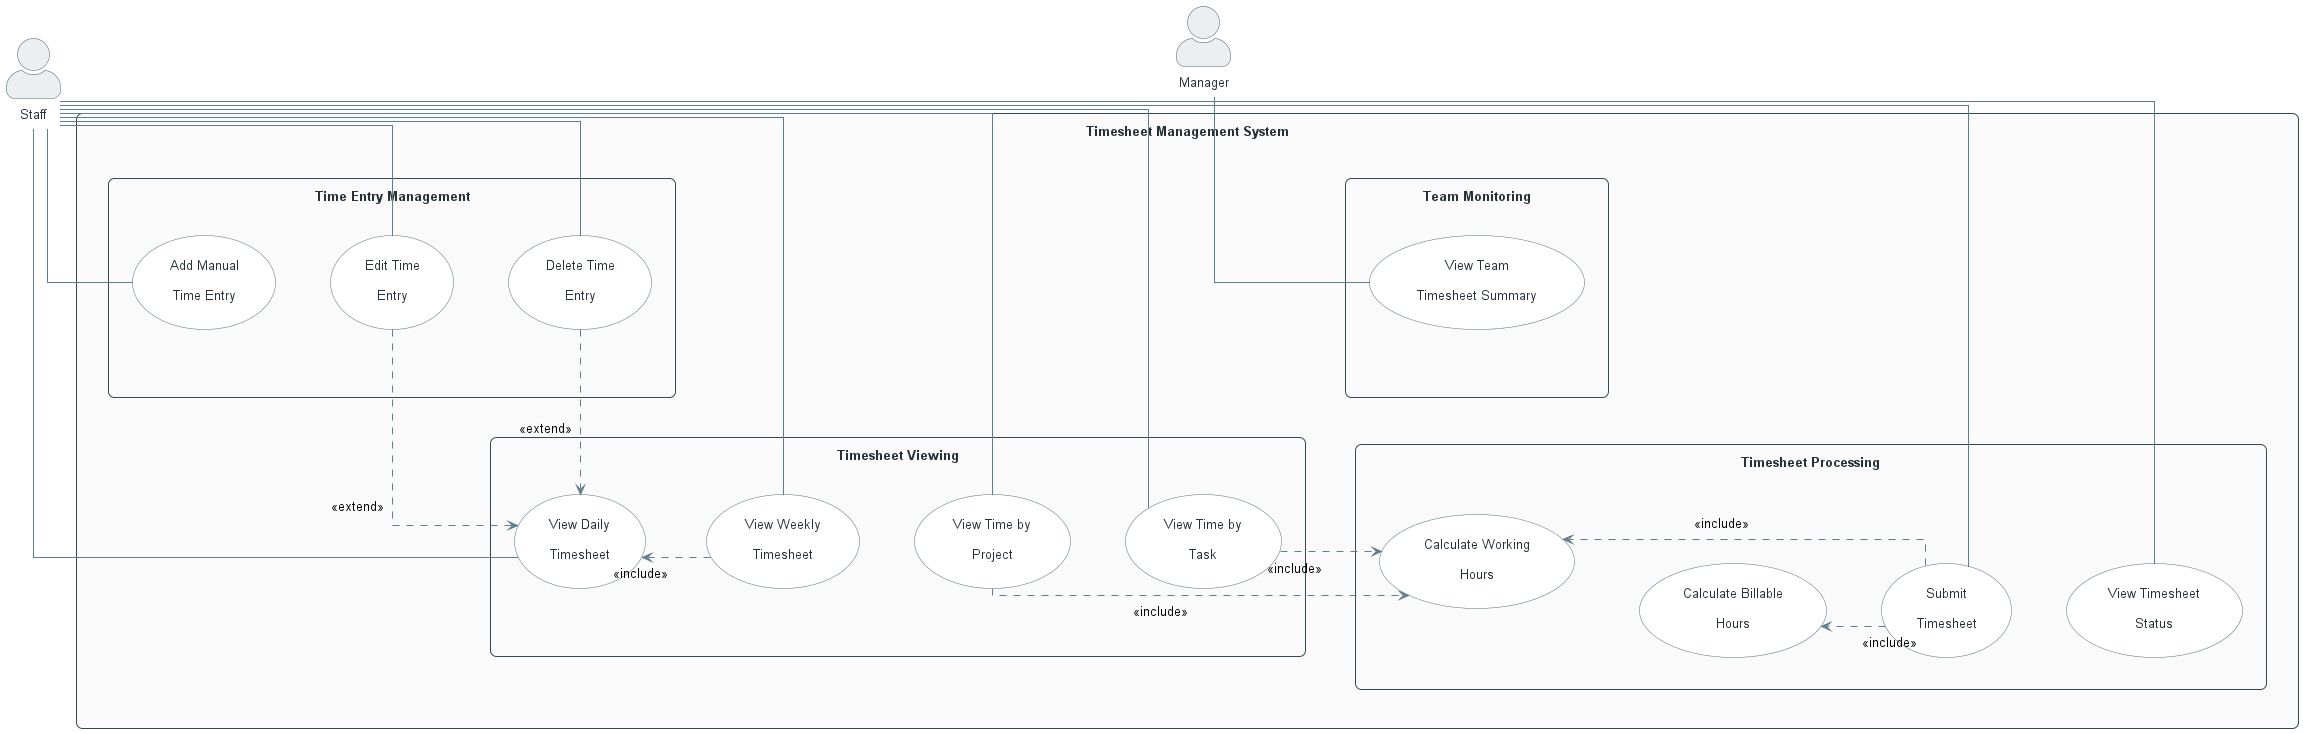

The diagram above was rendered by PlantUML. Its source (embedded in the PNG):
@startuml
left to right direction

' =========================
' General Style
' =========================
skinparam actorStyle awesome
skinparam shadowing false
skinparam linetype ortho
skinparam nodesep 60
skinparam ranksep 55
skinparam padding 8

skinparam ArrowColor #607D8B
skinparam ArrowThickness 1
skinparam DefaultFontName Arial
skinparam DefaultFontSize 13

skinparam actor {
    BackgroundColor #ECEFF1
    BorderColor #455A64
    FontColor #263238
}

skinparam rectangle {
    BackgroundColor #FAFAFA
    BorderColor #37474F
    FontColor #263238
    FontStyle bold
    RoundCorner 12
}

skinparam usecase {
    BackgroundColor #FFFFFF
    BorderColor #546E7A
    FontColor #263238
    ArrowColor #607D8B
}

' =========================
' Actors
' =========================
actor Staff
actor Manager

' =========================
' System Boundary
' =========================
rectangle "Timesheet Management System" {

    rectangle "Timesheet Viewing" as ViewArea {
        usecase "View Daily\nTimesheet" as UC_ViewDaily
        usecase "View Weekly\nTimesheet" as UC_ViewWeekly
        usecase "View Time by\nProject" as UC_ViewProject
        usecase "View Time by\nTask" as UC_ViewTask

        UC_ViewDaily -[hidden]down-> UC_ViewWeekly
        UC_ViewWeekly -[hidden]down-> UC_ViewProject
        UC_ViewProject -[hidden]down-> UC_ViewTask
    }

    rectangle "Time Entry Management" as EntryArea {
        usecase "Add Manual\nTime Entry" as UC_AddEntry
        usecase "Edit Time\nEntry" as UC_EditEntry
        usecase "Delete Time\nEntry" as UC_DeleteEntry

        UC_AddEntry -[hidden]down-> UC_EditEntry
        UC_EditEntry -[hidden]down-> UC_DeleteEntry
    }

    rectangle "Timesheet Processing" as ProcessArea {
        usecase "Calculate Working\nHours" as UC_CalculateHours
        usecase "Calculate Billable\nHours" as UC_CalculateBillable
        usecase "Submit\nTimesheet" as UC_Submit
        usecase "View Timesheet\nStatus" as UC_ViewStatus

        UC_CalculateHours -[hidden]down-> UC_CalculateBillable
        UC_CalculateBillable -[hidden]down-> UC_Submit
        UC_Submit -[hidden]down-> UC_ViewStatus
    }

    rectangle "Team Monitoring" as TeamArea {
        usecase "View Team\nTimesheet Summary" as UC_ViewTeam
    }

    ' Horizontal arrangement
    ViewArea -[hidden]right-> EntryArea
    EntryArea -[hidden]right-> ProcessArea
    ProcessArea -[hidden]right-> TeamArea
}

' =========================
' Actor Associations
' =========================
Staff -- UC_ViewDaily
Staff -- UC_ViewWeekly
Staff -- UC_ViewProject
Staff -- UC_ViewTask
Staff -- UC_AddEntry
Staff -- UC_EditEntry
Staff -- UC_DeleteEntry
Staff -- UC_Submit
Staff -- UC_ViewStatus

Manager -- UC_ViewTeam

' =========================
' Use Case Relationships
' =========================
UC_ViewWeekly ..> UC_ViewDaily : <<include>>
UC_ViewProject ..> UC_CalculateHours : <<include>>
UC_ViewTask ..> UC_CalculateHours : <<include>>

UC_EditEntry ..> UC_ViewDaily : <<extend>>
UC_DeleteEntry ..> UC_ViewDaily : <<extend>>

UC_Submit ..> UC_CalculateHours : <<include>>
UC_Submit ..> UC_CalculateBillable : <<include>>

' =========================
' Layout Control
' =========================
Staff -[hidden]right-> ViewArea
TeamArea -[hidden]right-> Manager

@enduml